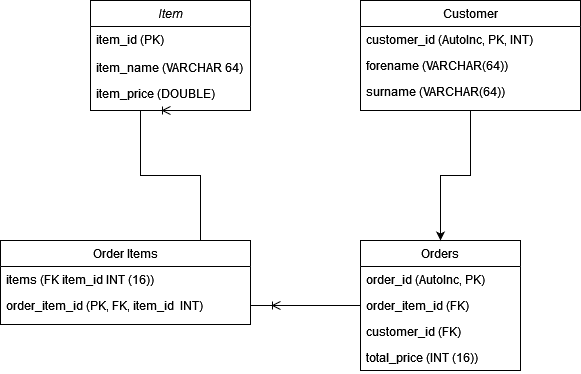

The diagram above was exported from draw.io. Its source (the exported page's mxGraphModel, read from the mxfile embedded in the PNG):
<mxGraphModel dx="809" dy="452" grid="1" gridSize="10" guides="1" tooltips="1" connect="1" arrows="1" fold="1" page="1" pageScale="1" pageWidth="827" pageHeight="1169" math="0" shadow="0">
  <root>
    <mxCell id="WIyWlLk6GJQsqaUBKTNV-0" />
    <mxCell id="WIyWlLk6GJQsqaUBKTNV-1" parent="WIyWlLk6GJQsqaUBKTNV-0" />
    <mxCell id="zkfFHV4jXpPFQw0GAbJ--0" value="Item" style="swimlane;fontStyle=2;align=center;verticalAlign=top;childLayout=stackLayout;horizontal=1;startSize=26;horizontalStack=0;resizeParent=1;resizeLast=0;collapsible=1;marginBottom=0;rounded=0;shadow=0;strokeWidth=1;" parent="WIyWlLk6GJQsqaUBKTNV-1" vertex="1">
      <mxGeometry x="360" y="120" width="160" height="110" as="geometry">
        <mxRectangle x="230" y="140" width="160" height="26" as="alternateBounds" />
      </mxGeometry>
    </mxCell>
    <mxCell id="xLcAMxxL2sxbcFvWBT7U-37" value="item_id (PK)" style="text;align=left;verticalAlign=top;spacingLeft=4;spacingRight=4;overflow=hidden;rotatable=0;points=[[0,0.5],[1,0.5]];portConstraint=eastwest;rounded=0;shadow=0;html=0;" vertex="1" parent="zkfFHV4jXpPFQw0GAbJ--0">
      <mxGeometry y="26" width="160" height="28" as="geometry" />
    </mxCell>
    <mxCell id="zkfFHV4jXpPFQw0GAbJ--1" value="item_name (VARCHAR 64)" style="text;align=left;verticalAlign=top;spacingLeft=4;spacingRight=4;overflow=hidden;rotatable=0;points=[[0,0.5],[1,0.5]];portConstraint=eastwest;" parent="zkfFHV4jXpPFQw0GAbJ--0" vertex="1">
      <mxGeometry y="54" width="160" height="26" as="geometry" />
    </mxCell>
    <mxCell id="zkfFHV4jXpPFQw0GAbJ--2" value="item_price (DOUBLE)" style="text;align=left;verticalAlign=top;spacingLeft=4;spacingRight=4;overflow=hidden;rotatable=0;points=[[0,0.5],[1,0.5]];portConstraint=eastwest;rounded=0;shadow=0;html=0;" parent="zkfFHV4jXpPFQw0GAbJ--0" vertex="1">
      <mxGeometry y="80" width="160" height="28" as="geometry" />
    </mxCell>
    <mxCell id="zkfFHV4jXpPFQw0GAbJ--6" value="Order Items" style="swimlane;fontStyle=0;align=center;verticalAlign=top;childLayout=stackLayout;horizontal=1;startSize=26;horizontalStack=0;resizeParent=1;resizeLast=0;collapsible=1;marginBottom=0;rounded=0;shadow=0;strokeWidth=1;" parent="WIyWlLk6GJQsqaUBKTNV-1" vertex="1">
      <mxGeometry x="270" y="360" width="250" height="84" as="geometry">
        <mxRectangle x="130" y="380" width="160" height="26" as="alternateBounds" />
      </mxGeometry>
    </mxCell>
    <mxCell id="xLcAMxxL2sxbcFvWBT7U-26" value="items (FK item_id INT (16))" style="text;align=left;verticalAlign=top;spacingLeft=4;spacingRight=4;overflow=hidden;rotatable=0;points=[[0,0.5],[1,0.5]];portConstraint=eastwest;rounded=0;shadow=0;html=0;" vertex="1" parent="zkfFHV4jXpPFQw0GAbJ--6">
      <mxGeometry y="26" width="250" height="26" as="geometry" />
    </mxCell>
    <mxCell id="xLcAMxxL2sxbcFvWBT7U-41" value="order_item_id (PK, FK, item_id  INT)" style="text;align=left;verticalAlign=top;spacingLeft=4;spacingRight=4;overflow=hidden;rotatable=0;points=[[0,0.5],[1,0.5]];portConstraint=eastwest;rounded=0;shadow=0;html=0;" vertex="1" parent="zkfFHV4jXpPFQw0GAbJ--6">
      <mxGeometry y="52" width="250" height="32" as="geometry" />
    </mxCell>
    <mxCell id="zkfFHV4jXpPFQw0GAbJ--13" value="Orders" style="swimlane;fontStyle=0;align=center;verticalAlign=top;childLayout=stackLayout;horizontal=1;startSize=26;horizontalStack=0;resizeParent=1;resizeLast=0;collapsible=1;marginBottom=0;rounded=0;shadow=0;strokeWidth=1;" parent="WIyWlLk6GJQsqaUBKTNV-1" vertex="1">
      <mxGeometry x="630" y="360" width="160" height="130" as="geometry">
        <mxRectangle x="340" y="380" width="170" height="26" as="alternateBounds" />
      </mxGeometry>
    </mxCell>
    <mxCell id="xLcAMxxL2sxbcFvWBT7U-38" value="order_id (AutoInc, PK)&#10;" style="text;align=left;verticalAlign=top;spacingLeft=4;spacingRight=4;overflow=hidden;rotatable=0;points=[[0,0.5],[1,0.5]];portConstraint=eastwest;rounded=0;shadow=0;html=0;" vertex="1" parent="zkfFHV4jXpPFQw0GAbJ--13">
      <mxGeometry y="26" width="160" height="26" as="geometry" />
    </mxCell>
    <mxCell id="xLcAMxxL2sxbcFvWBT7U-11" value="order_item_id (FK)" style="text;align=left;verticalAlign=top;spacingLeft=4;spacingRight=4;overflow=hidden;rotatable=0;points=[[0,0.5],[1,0.5]];portConstraint=eastwest;rounded=0;shadow=0;html=0;" vertex="1" parent="zkfFHV4jXpPFQw0GAbJ--13">
      <mxGeometry y="52" width="160" height="26" as="geometry" />
    </mxCell>
    <mxCell id="xLcAMxxL2sxbcFvWBT7U-23" value="customer_id (FK)" style="text;align=left;verticalAlign=top;spacingLeft=4;spacingRight=4;overflow=hidden;rotatable=0;points=[[0,0.5],[1,0.5]];portConstraint=eastwest;rounded=0;shadow=0;html=0;" vertex="1" parent="zkfFHV4jXpPFQw0GAbJ--13">
      <mxGeometry y="78" width="160" height="26" as="geometry" />
    </mxCell>
    <mxCell id="xLcAMxxL2sxbcFvWBT7U-35" value="total_price (INT (16))" style="text;align=left;verticalAlign=top;spacingLeft=4;spacingRight=4;overflow=hidden;rotatable=0;points=[[0,0.5],[1,0.5]];portConstraint=eastwest;rounded=0;shadow=0;html=0;" vertex="1" parent="zkfFHV4jXpPFQw0GAbJ--13">
      <mxGeometry y="104" width="160" height="26" as="geometry" />
    </mxCell>
    <mxCell id="xLcAMxxL2sxbcFvWBT7U-16" style="edgeStyle=orthogonalEdgeStyle;rounded=0;orthogonalLoop=1;jettySize=auto;html=1;exitX=0.5;exitY=1;exitDx=0;exitDy=0;entryX=0.5;entryY=0;entryDx=0;entryDy=0;" edge="1" parent="WIyWlLk6GJQsqaUBKTNV-1" source="zkfFHV4jXpPFQw0GAbJ--17" target="zkfFHV4jXpPFQw0GAbJ--13">
      <mxGeometry relative="1" as="geometry" />
    </mxCell>
    <mxCell id="zkfFHV4jXpPFQw0GAbJ--17" value="Customer" style="swimlane;fontStyle=0;align=center;verticalAlign=top;childLayout=stackLayout;horizontal=1;startSize=26;horizontalStack=0;resizeParent=1;resizeLast=0;collapsible=1;marginBottom=0;rounded=0;shadow=0;strokeWidth=1;" parent="WIyWlLk6GJQsqaUBKTNV-1" vertex="1">
      <mxGeometry x="630" y="120" width="220" height="110" as="geometry">
        <mxRectangle x="550" y="140" width="160" height="26" as="alternateBounds" />
      </mxGeometry>
    </mxCell>
    <mxCell id="zkfFHV4jXpPFQw0GAbJ--18" value="customer_id (AutoInc, PK, INT)" style="text;align=left;verticalAlign=top;spacingLeft=4;spacingRight=4;overflow=hidden;rotatable=0;points=[[0,0.5],[1,0.5]];portConstraint=eastwest;" parent="zkfFHV4jXpPFQw0GAbJ--17" vertex="1">
      <mxGeometry y="26" width="220" height="26" as="geometry" />
    </mxCell>
    <mxCell id="xLcAMxxL2sxbcFvWBT7U-5" value="forename (VARCHAR(64)) " style="text;align=left;verticalAlign=top;spacingLeft=4;spacingRight=4;overflow=hidden;rotatable=0;points=[[0,0.5],[1,0.5]];portConstraint=eastwest;" vertex="1" parent="zkfFHV4jXpPFQw0GAbJ--17">
      <mxGeometry y="52" width="220" height="26" as="geometry" />
    </mxCell>
    <mxCell id="xLcAMxxL2sxbcFvWBT7U-6" value="surname (VARCHAR(64))" style="text;align=left;verticalAlign=top;spacingLeft=4;spacingRight=4;overflow=hidden;rotatable=0;points=[[0,0.5],[1,0.5]];portConstraint=eastwest;" vertex="1" parent="zkfFHV4jXpPFQw0GAbJ--17">
      <mxGeometry y="78" width="220" height="26" as="geometry" />
    </mxCell>
    <mxCell id="xLcAMxxL2sxbcFvWBT7U-32" value="" style="edgeStyle=entityRelationEdgeStyle;fontSize=12;html=1;endArrow=ERoneToMany;rounded=0;" edge="1" parent="WIyWlLk6GJQsqaUBKTNV-1">
      <mxGeometry width="100" height="100" relative="1" as="geometry">
        <mxPoint x="600" y="425" as="sourcePoint" />
        <mxPoint x="550" y="425" as="targetPoint" />
      </mxGeometry>
    </mxCell>
    <mxCell id="xLcAMxxL2sxbcFvWBT7U-40" value="" style="edgeStyle=entityRelationEdgeStyle;fontSize=12;html=1;endArrow=ERoneToMany;rounded=0;" edge="1" parent="WIyWlLk6GJQsqaUBKTNV-1">
      <mxGeometry width="100" height="100" relative="1" as="geometry">
        <mxPoint x="440" y="360" as="sourcePoint" />
        <mxPoint x="440" y="230" as="targetPoint" />
      </mxGeometry>
    </mxCell>
  </root>
</mxGraphModel>